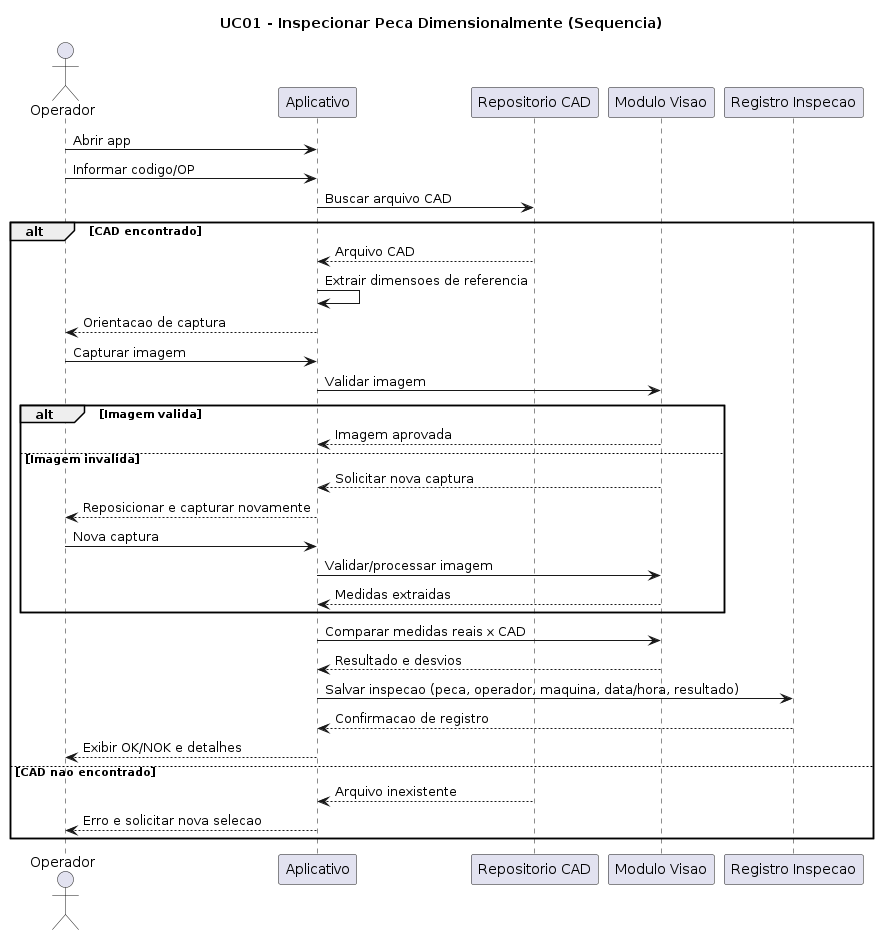

The diagram above was rendered by PlantUML. Its source (embedded in the PNG):
@startuml
title UC01 - Inspecionar Peca Dimensionalmente (Sequencia)

actor Operador
participant App as "Aplicativo"
participant CAD as "Repositorio CAD"
participant VC as "Modulo Visao"
participant REG as "Registro Inspecao"

Operador -> App : Abrir app
Operador -> App : Informar codigo/OP
App -> CAD : Buscar arquivo CAD

alt CAD encontrado
  CAD --> App : Arquivo CAD
  App -> App : Extrair dimensoes de referencia
  App --> Operador : Orientacao de captura
  Operador -> App : Capturar imagem
  App -> VC : Validar imagem

  alt Imagem valida
    VC --> App : Imagem aprovada
  else Imagem invalida
    VC --> App : Solicitar nova captura
    App --> Operador : Reposicionar e capturar novamente
    Operador -> App : Nova captura
    App -> VC : Validar/processar imagem
    VC --> App : Medidas extraidas
  end

  App -> VC : Comparar medidas reais x CAD
  VC --> App : Resultado e desvios
  App -> REG : Salvar inspecao (peca, operador, maquina, data/hora, resultado)
  REG --> App : Confirmacao de registro
  App --> Operador : Exibir OK/NOK e detalhes

else CAD nao encontrado
  CAD --> App : Arquivo inexistente
  App --> Operador : Erro e solicitar nova selecao
end

@enduml